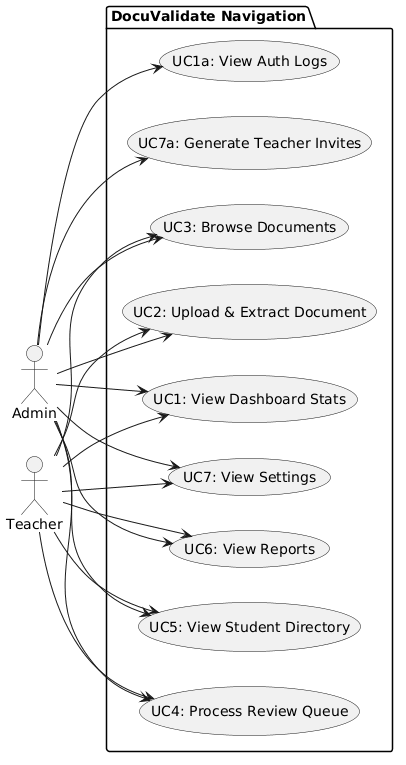

The diagram above was rendered by PlantUML. Its source (embedded in the PNG):
@startuml
left to right direction
actor Admin
actor Teacher

package "DocuValidate Navigation" {
  usecase "UC1: View Dashboard Stats" as UC1
  usecase "UC1a: View Auth Logs" as UC1a
  usecase "UC2: Upload & Extract Document" as UC2
  usecase "UC3: Browse Documents" as UC3
  usecase "UC4: Process Review Queue" as UC4
  usecase "UC5: View Student Directory" as UC5
  usecase "UC6: View Reports" as UC6
  usecase "UC7: View Settings" as UC7
  usecase "UC7a: Generate Teacher Invites" as UC7a
}

Teacher --> UC1
Teacher --> UC2
Teacher --> UC3
Teacher --> UC4
Teacher --> UC5
Teacher --> UC6
Teacher --> UC7

Admin --> UC1
Admin --> UC1a
Admin --> UC2
Admin --> UC3
Admin --> UC4
Admin --> UC5
Admin --> UC6
Admin --> UC7
Admin --> UC7a
@enduml